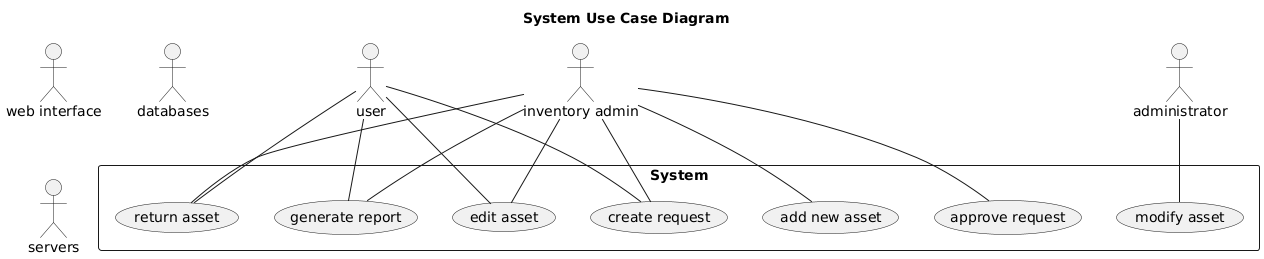

The diagram above was rendered by PlantUML. Its source (embedded in the PNG):
@startuml
title System Use Case Diagram

rectangle "System" {
  usecase "create request" as UC1
  usecase "edit asset" as UC2
  usecase "modify asset" as UC3
  usecase "add new asset" as UC4
  usecase "approve request" as UC5
  usecase "return asset" as UC6
  usecase "generate report" as UC7
}

actor "user" as A1
actor "inventory admin" as A2
actor "administrator" as A3
actor "web interface" as A4
actor "databases" as A5
actor "servers" as A6

A1 -- UC1
A1 -- UC2
A2 -- UC1
A2 -- UC2
A2 -- UC4
A2 -- UC5
A2 -- UC6
A2 -- UC7
A1 -- UC6
A1 -- UC7
A3 -- UC3
@enduml